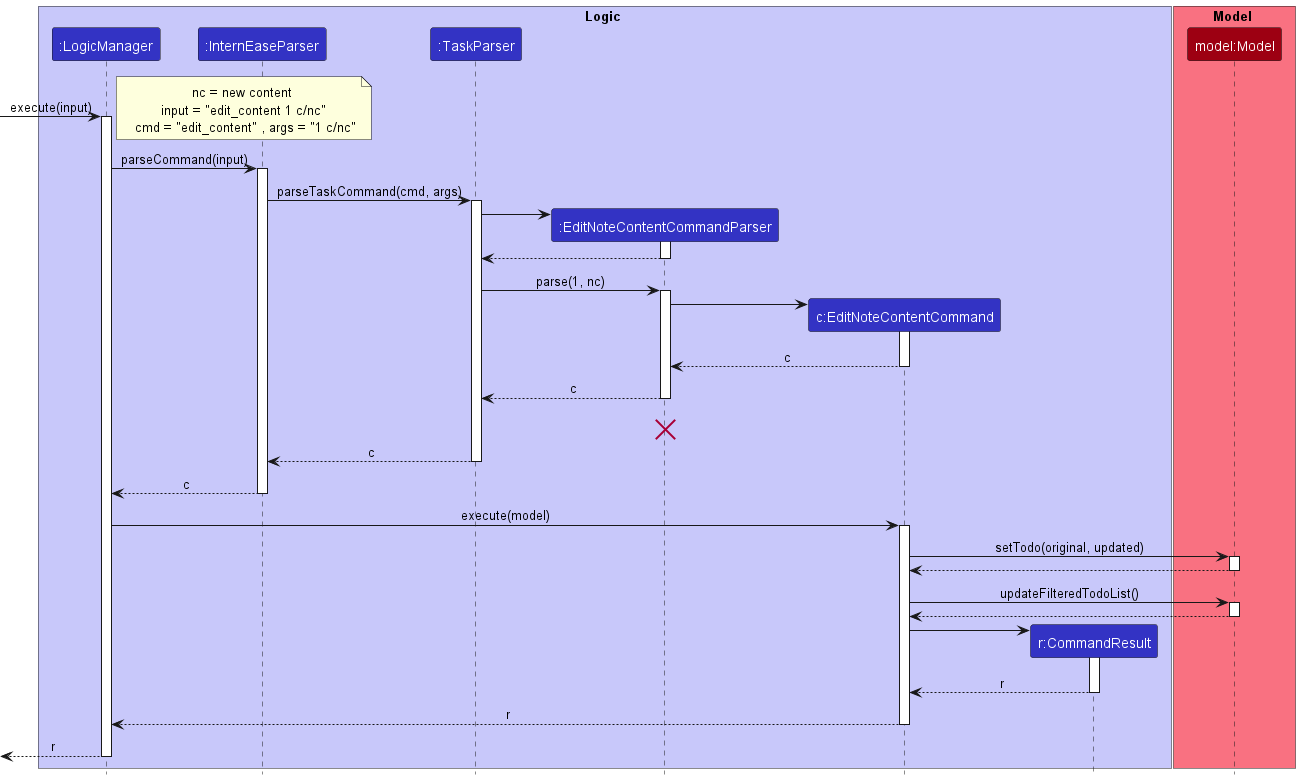

The diagram above was rendered by PlantUML. Its source (embedded in the PNG):
@startuml
!include style.puml

box Logic LOGIC_COLOR_T1
participant ":LogicManager" as LogicManager LOGIC_COLOR
participant ":InternEaseParser" as InternEaseParser LOGIC_COLOR
participant ":TaskParser" as TaskParser LOGIC_COLOR
participant ":EditNoteContentCommandParser" as EditNoteContentCommandParser LOGIC_COLOR
participant "c:EditNoteContentCommand" as EditNoteContentCommand LOGIC_COLOR
participant "r:CommandResult" as CommandResult LOGIC_COLOR
end box

box Model MODEL_COLOR_T1
participant "model:Model" as Model MODEL_COLOR
end box

[-> LogicManager : execute(input)
activate LogicManager

note right: nc = new content \n input = "edit_content 1 c/nc" \n cmd = "edit_content" , args = "1 c/nc"
LogicManager -> InternEaseParser : parseCommand(input)
activate InternEaseParser

InternEaseParser -> TaskParser : parseTaskCommand(cmd, args)
activate TaskParser

create EditNoteContentCommandParser
TaskParser -> EditNoteContentCommandParser
activate EditNoteContentCommandParser

EditNoteContentCommandParser --> TaskParser
deactivate EditNoteContentCommandParser

TaskParser -> EditNoteContentCommandParser : parse(1, nc)
activate EditNoteContentCommandParser

create EditNoteContentCommand
EditNoteContentCommandParser -> EditNoteContentCommand
activate EditNoteContentCommand

EditNoteContentCommand --> EditNoteContentCommandParser : c
deactivate EditNoteContentCommand

EditNoteContentCommandParser --> TaskParser : c
deactivate EditNoteContentCommandParser
EditNoteContentCommandParser -[hidden]-> InternEaseParser : result
destroy EditNoteContentCommandParser

TaskParser --> InternEaseParser : c
deactivate TaskParser

InternEaseParser --> LogicManager : c
deactivate InternEaseParser

LogicManager -> EditNoteContentCommand : execute(model)
activate EditNoteContentCommand
EditNoteContentCommand -> Model : setTodo(original, updated)
activate Model

Model --> EditNoteContentCommand
deactivate Model

EditNoteContentCommand -> Model : updateFilteredTodoList()
activate Model

Model --> EditNoteContentCommand
deactivate Model

create CommandResult
EditNoteContentCommand -> CommandResult
activate CommandResult

CommandResult --> EditNoteContentCommand : r
deactivate CommandResult

EditNoteContentCommand --> LogicManager : r
deactivate EditNoteContentCommand


[<--LogicManager : r
deactivate LogicManager
@enduml